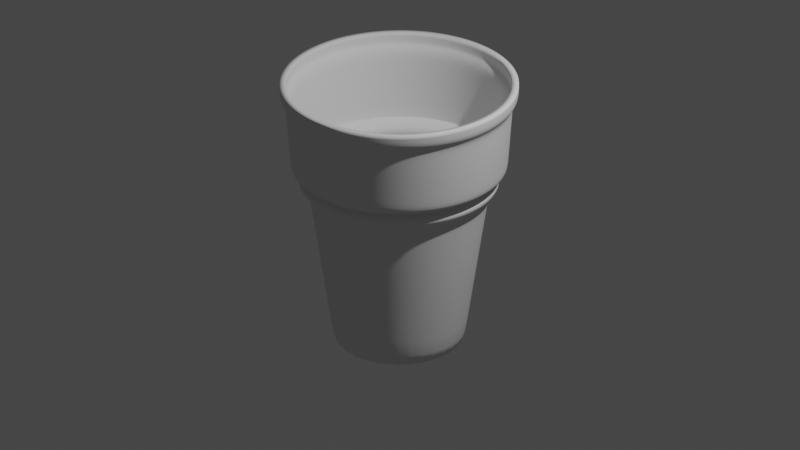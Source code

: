 # Source: ice_cream_cone.blend  (saved by Blender 2.80.75; exported with 4.5.12 LTS)
import bpy
from mathutils import Matrix  # noqa: F401  (used for matrix-valued properties, if any)

bpy.ops.wm.read_factory_settings(use_empty=True)
scene = bpy.context.scene
scene.name = 'Scene'

# ---- collections
col_collection = bpy.data.collections.new('Collection'); scene.collection.children.link(col_collection)

# ---- world
world_world = bpy.data.worlds.new('World'); scene.world = world_world
world_world.use_nodes = True; world_world.node_tree.nodes.clear()
_N = world_world.node_tree.nodes; _L = world_world.node_tree.links
n0 = _N.new('ShaderNodeOutputWorld'); n0.name = 'World Output'; n0.location = (300, 300)
n1 = _N.new('ShaderNodeBackground'); n1.name = 'Background'; n1.location = (10, 300)
n1.inputs[0].default_value = (0.05088, 0.05088, 0.05088, 1.0)
_L.new(n1.outputs[0], n0.inputs[0])
n0.is_active_output = True
world_world.color = (0.05088, 0.05088, 0.05088)
world_world.use_sun_shadow = False
world_world.sun_shadow_jitter_overblur = 0.0

# ---- cameras
cam_camera = bpy.data.cameras.new('Camera')
cam_camera.type = 'ORTHO'
cam_camera.clip_end = 100.0
cam_camera.ortho_scale = 7.314

# ---- lights
light_light = bpy.data.lights.new('Light', 'POINT')
light_light.transmission_factor = 0.0
light_light.energy = 1000.0
light_light.shadow_soft_size = 0.1
light_light.shadow_maximum_resolution = 0.006
light_light.use_absolute_resolution = True

# ---- meshes
me_cylinder = bpy.data.meshes.new('Cylinder')
me_cylinder.from_pydata([(4.833e-08, 0.5903, -1.385), (-4.627e-09, 1.051, 1.323), (0.1152, 0.579, -1.385), (0.205, 1.03, 1.323), (0.2259, 0.5454, -1.385), (0.4021, 0.9706, 1.323), (0.328, 0.4909, -1.385), (0.5837, 0.8736, 1.323), (0.4174, 0.4174, -1.385), (0.7429, 0.7429, 1.323), (0.4909, 0.328, -1.385), (0.8736, 0.5837, 1.323), (0.5454, 0.2259, -1.385), (0.9706, 0.4021, 1.323), (0.579, 0.1152, -1.385), (1.03, 0.205, 1.323), (0.5903, 1.588e-07, -1.385), (1.051, 6.424e-08, 1.323), (0.579, -0.1152, -1.385), (1.03, -0.205, 1.323), (0.5454, -0.2259, -1.385), (0.9706, -0.4021, 1.323), (0.4909, -0.328, -1.385), (0.8736, -0.5837, 1.323), (0.4174, -0.4174, -1.385), (0.7429, -0.7429, 1.323), (0.328, -0.4909, -1.385), (0.5837, -0.8736, 1.323), (0.2259, -0.5454, -1.385), (0.4021, -0.9706, 1.323), (0.1152, -0.579, -1.385), (0.205, -1.03, 1.323), (-1.44e-07, -0.5903, -1.385), (-3.47e-07, -1.051, 1.323), (-0.1152, -0.579, -1.385), (-0.205, -1.03, 1.323), (-0.2259, -0.5454, -1.385), (-0.4021, -0.9706, 1.323), (-0.328, -0.4909, -1.385), (-0.5837, -0.8736, 1.323), (-0.4174, -0.4174, -1.385), (-0.7429, -0.7429, 1.323), (-0.4909, -0.328, -1.385), (-0.8736, -0.5837, 1.323), (-0.5454, -0.2259, -1.385), (-0.9706, -0.4021, 1.323), (-0.579, -0.1152, -1.385), (-1.03, -0.205, 1.323), (-0.5903, 6.843e-07, -1.385), (-1.051, 9.994e-07, 1.323), (-0.579, 0.1152, -1.385), (-1.03, 0.205, 1.323), (-0.5454, 0.2259, -1.385), (-0.9706, 0.4021, 1.323), (-0.4909, 0.328, -1.385), (-0.8736, 0.5837, 1.323), (-0.4174, 0.4174, -1.385), (-0.7429, 0.7429, 1.323), (-0.328, 0.4909, -1.385), (-0.5837, 0.8736, 1.323), (-0.2259, 0.5454, -1.385), (-0.4021, 0.9706, 1.323), (-0.1152, 0.579, -1.385), (-0.205, 1.03, 1.323), (-5.276e-05, 0.9537, 0.429), (0.1861, 0.9354, 0.429), (0.3651, 0.881, 0.429), (0.5301, 0.7929, 0.429), (0.6747, 0.6742, 0.429), (0.7934, 0.5296, 0.429), (0.8816, 0.3646, 0.429), (0.9359, 0.1856, 0.429), (0.9542, -0.0005712, 0.429), (0.9359, -0.1867, 0.429), (0.8816, -0.3657, 0.429), (0.7934, -0.5307, 0.429), (0.6747, -0.6753, 0.429), (0.5301, -0.794, 0.429), (0.3651, -0.8822, 0.429), (0.1861, -0.9365, 0.429), (-5.307e-05, -0.9548, 0.429), (-0.1862, -0.9365, 0.429), (-0.3652, -0.8822, 0.429), (-0.5302, -0.794, 0.429), (-0.6748, -0.6753, 0.429), (-0.7935, -0.5307, 0.429), (-0.8817, -0.3657, 0.429), (-0.936, -0.1867, 0.429), (-0.9543, -0.0005703, 0.429), (-0.936, 0.1856, 0.429), (-0.8817, 0.3646, 0.429), (-0.7935, 0.5296, 0.429), (-0.6748, 0.6742, 0.429), (-0.5302, 0.7929, 0.429), (-0.3652, 0.881, 0.429), (-0.1862, 0.9354, 0.429), (1.62e-08, 0.8627, 0.5178), (0.1683, 0.8461, 0.5178), (0.3301, 0.797, 0.5178), (0.4793, 0.7173, 0.5178), (0.61, 0.61, 0.5178), (0.7173, 0.4793, 0.5178), (0.797, 0.3301, 0.5178), (0.8461, 0.1683, 0.5178), (0.8627, 1.034e-07, 0.5178), (0.8461, -0.1683, 0.5178), (0.797, -0.3301, 0.5178), (0.7173, -0.4793, 0.5178), (0.61, -0.61, 0.5178), (0.4793, -0.7173, 0.5178), (0.3301, -0.797, 0.5178), (0.1683, -0.8461, 0.5178), (-2.649e-07, -0.8627, 0.529), (-0.1683, -0.8461, 0.529), (-0.3301, -0.797, 0.529), (-0.4793, -0.7173, 0.529), (-0.61, -0.61, 0.529), (-0.7173, -0.4793, 0.529), (-0.797, -0.3301, 0.529), (-0.8461, -0.1683, 0.529), (-0.8627, 8.713e-07, 0.529), (-0.8461, 0.1683, 0.529), (-0.797, 0.3301, 0.529), (-0.7173, 0.4793, 0.529), (-0.61, 0.61, 0.529), (-0.4793, 0.7173, 0.529), (-0.3301, 0.797, 0.529), (-0.1683, 0.8461, 0.529), (0.1627, 0.8181, 0.308), (0.3192, 0.7707, 0.308), (0.4634, 0.6936, 0.308), (0.5899, 0.5899, 0.308), (0.6936, 0.4634, 0.308), (0.7707, 0.3192, 0.308), (0.8181, 0.1627, 0.308), (0.8342, 1.092e-07, 0.308), (0.8181, -0.1627, 0.308), (0.7707, -0.3192, 0.308), (0.6936, -0.4634, 0.308), (0.5899, -0.5899, 0.308), (0.4634, -0.6936, 0.308), (0.3192, -0.7707, 0.308), (0.1627, -0.8181, 0.308), (-2.522e-07, -0.8342, 0.308), (-0.1627, -0.8181, 0.308), (-0.3192, -0.7707, 0.308), (-0.4634, -0.6936, 0.308), (-0.5899, -0.5898, 0.308), (-0.6936, -0.4634, 0.308), (-0.7707, -0.3192, 0.308), (-0.8181, -0.1627, 0.308), (-0.8342, 8.517e-07, 0.308), (-0.8181, 0.1627, 0.308), (-0.7707, 0.3192, 0.308), (-0.6936, 0.4634, 0.308), (-0.5898, 0.5899, 0.308), (-0.4634, 0.6936, 0.308), (-0.3192, 0.7707, 0.308), (-0.1627, 0.8181, 0.308), (1.956e-08, 0.8342, 0.308), (-2.05e-11, 0.9982, 0.5754), (0.1947, 0.979, 0.5754), (0.382, 0.9222, 0.5754), (0.5546, 0.83, 0.5754), (0.7058, 0.7058, 0.5754), (0.83, 0.5546, 0.5754), (0.9222, 0.382, 0.5754), (0.979, 0.1947, 0.5754), (0.9982, 7.064e-08, 0.5754), (0.979, -0.1947, 0.5754), (0.9222, -0.382, 0.5754), (0.83, -0.5546, 0.5754), (0.7058, -0.7058, 0.5754), (0.5546, -0.83, 0.5754), (0.382, -0.9222, 0.5754), (0.1947, -0.979, 0.5754), (-3.253e-07, -0.9982, 0.5754), (-0.1947, -0.979, 0.5754), (-0.382, -0.9222, 0.5754), (-0.5546, -0.83, 0.5754), (-0.7058, -0.7058, 0.5754), (-0.83, -0.5546, 0.5754), (-0.9222, -0.382, 0.5754), (-0.979, -0.1947, 0.5754), (-0.9982, 9.591e-07, 0.5754), (-0.979, 0.1947, 0.5754), (-0.9222, 0.382, 0.5754), (-0.83, 0.5546, 0.5754), (-0.7058, 0.7058, 0.5754), (-0.5546, 0.83, 0.5754), (-0.382, 0.9222, 0.5754), (-0.1947, 0.979, 0.5754), (0.1175, 0.5907, -1.299), (0.2305, 0.5565, -1.299), (0.3346, 0.5008, -1.299), (0.4259, 0.4259, -1.299), (0.5008, 0.3346, -1.299), (0.5565, 0.2305, -1.299), (0.5907, 0.1175, -1.299), (0.6023, 1.564e-07, -1.299), (0.5907, -0.1175, -1.299), (0.5565, -0.2305, -1.299), (0.5008, -0.3346, -1.299), (0.4259, -0.4259, -1.299), (0.3346, -0.5008, -1.299), (0.2305, -0.5565, -1.299), (0.1175, -0.5907, -1.299), (-1.493e-07, -0.6023, -1.299), (-0.1175, -0.5907, -1.299), (-0.2305, -0.5565, -1.299), (-0.3346, -0.5008, -1.299), (-0.4259, -0.4259, -1.299), (-0.5008, -0.3346, -1.299), (-0.5565, -0.2305, -1.299), (-0.5907, -0.1175, -1.299), (-0.6023, 6.925e-07, -1.299), (-0.5907, 0.1175, -1.299), (-0.5565, 0.2305, -1.299), (-0.5008, 0.3346, -1.299), (-0.4259, 0.4259, -1.299), (-0.3346, 0.5008, -1.299), (-0.2305, 0.5565, -1.299), (-0.1175, 0.5907, -1.299), (4.692e-08, 0.6023, -1.299), (2.072e-08, 0.8244, 0.2699), (0.1608, 0.8086, 0.2699), (0.3155, 0.7616, 0.2699), (0.458, 0.6855, 0.2699), (0.5829, 0.5829, 0.2699), (0.6855, 0.458, 0.2699), (0.7616, 0.3155, 0.2699), (0.8086, 0.1608, 0.2699), (0.8244, 1.112e-07, 0.2699), (0.8086, -0.1608, 0.2699), (0.7616, -0.3155, 0.2699), (0.6855, -0.458, 0.2699), (0.5829, -0.5829, 0.2699), (0.458, -0.6855, 0.2699), (0.3155, -0.7616, 0.2699), (0.1608, -0.8086, 0.2699), (-2.479e-07, -0.8244, 0.2699), (-0.1608, -0.8086, 0.2699), (-0.3155, -0.7616, 0.2699), (-0.458, -0.6855, 0.2699), (-0.5829, -0.5829, 0.2699), (-0.6855, -0.458, 0.2699), (-0.7616, -0.3155, 0.2699), (-0.8086, -0.1608, 0.2699), (-0.8244, 8.45e-07, 0.2699), (-0.8086, 0.1608, 0.2699), (-0.7616, 0.3155, 0.2699), (-0.6855, 0.458, 0.2699), (-0.5829, 0.5829, 0.2699), (-0.458, 0.6855, 0.2699), (-0.3155, 0.7616, 0.2699), (-0.1608, 0.8086, 0.2699), (0.1704, 0.8569, 0.4966), (0.3343, 0.8071, 0.4966), (0.4854, 0.7264, 0.4966), (0.6178, 0.6178, 0.4966), (0.7264, 0.4854, 0.4966), (0.8071, 0.3343, 0.4966), (0.8569, 0.1704, 0.4966), (0.8736, 1.007e-07, 0.4966), (0.8569, -0.1704, 0.4966), (0.8071, -0.3343, 0.4966), (0.7264, -0.4854, 0.4966), (0.6178, -0.6178, 0.4966), (0.4854, -0.7264, 0.4966), (0.3343, -0.8071, 0.4966), (0.1704, -0.8569, 0.4966), (-2.693e-07, -0.8736, 0.4966), (-0.1704, -0.8569, 0.4966), (-0.3343, -0.8071, 0.4966), (-0.4854, -0.7264, 0.4966), (-0.6178, -0.6178, 0.4966), (-0.7264, -0.4854, 0.4966), (-0.8071, -0.3343, 0.4966), (-0.8569, -0.1704, 0.4966), (-0.8736, 8.784e-07, 0.4966), (-0.8569, 0.1704, 0.4966), (-0.8071, 0.3343, 0.4966), (-0.7264, 0.4854, 0.4966), (-0.6178, 0.6178, 0.4966), (-0.4854, 0.7264, 0.4966), (-0.3343, 0.8071, 0.4966), (-0.1704, 0.8569, 0.4966), (1.54e-08, 0.8736, 0.4966), (-0.006205, 0.2526, 0.4228), (0.03971, 0.1101, 0.4182), (-3.881e-10, 1.002, 0.6351), (0.1956, 0.9831, 0.6351), (0.3836, 0.9261, 0.6351), (0.5569, 0.8335, 0.6351), (0.7088, 0.7088, 0.6351), (0.8335, 0.5569, 0.6351), (0.9261, 0.3836, 0.6351), (0.9831, 0.1956, 0.6351), (1.002, 7.013e-08, 0.6351), (0.9831, -0.1956, 0.6351), (0.9261, -0.3836, 0.6351), (0.8335, -0.5569, 0.6351), (0.7088, -0.7088, 0.6351), (0.5569, -0.8335, 0.6351), (0.3836, -0.9261, 0.6351), (0.1956, -0.9831, 0.6351), (-3.27e-07, -1.002, 0.6351), (-0.1956, -0.9831, 0.6351), (-0.3836, -0.9261, 0.6351), (-0.5569, -0.8335, 0.6351), (-0.7088, -0.7088, 0.6351), (-0.8335, -0.5569, 0.6351), (-0.9261, -0.3836, 0.6351), (-0.9831, -0.1956, 0.6351), (-1.002, 9.624e-07, 0.6351), (-0.9831, 0.1956, 0.6351), (-0.9261, 0.3836, 0.6351), (-0.8335, 0.5569, 0.6351), (-0.7088, 0.7088, 0.6351), (-0.5569, 0.8335, 0.6351), (-0.3836, 0.9261, 0.6351), (-0.1956, 0.9831, 0.6351), (-1.035e-08, 1.103, 1.364), (0.2152, 1.082, 1.364), (0.4221, 1.019, 1.364), (0.6127, 0.917, 1.364), (0.7799, 0.7799, 1.364), (0.917, 0.6127, 1.364), (1.019, 0.4221, 1.364), (1.082, 0.2152, 1.364), (1.103, 5.112e-08, 1.364), (1.082, -0.2152, 1.364), (1.019, -0.4221, 1.364), (0.917, -0.6127, 1.364), (0.7799, -0.7799, 1.364), (0.6127, -0.917, 1.364), (0.4221, -1.019, 1.364), (0.2152, -1.082, 1.364), (-3.697e-07, -1.103, 1.364), (-0.2152, -1.082, 1.364), (-0.4221, -1.019, 1.364), (-0.6127, -0.917, 1.364), (-0.7799, -0.7799, 1.364), (-0.917, -0.6127, 1.364), (-1.019, -0.4221, 1.364), (-1.082, -0.2152, 1.364), (-1.103, 1.033e-06, 1.364), (-1.082, 0.2152, 1.364), (-1.019, 0.4221, 1.364), (-0.917, 0.6127, 1.364), (-0.7799, 0.7799, 1.364), (-0.6127, 0.917, 1.364), (-0.4221, 1.019, 1.364), (-0.2152, 1.082, 1.364), (-1.035e-08, 1.103, 1.505), (0.2152, 1.082, 1.505), (0.4221, 1.019, 1.505), (0.6127, 0.917, 1.505), (0.7799, 0.7799, 1.505), (0.917, 0.6127, 1.505), (1.019, 0.4221, 1.505), (1.082, 0.2152, 1.505), (1.103, 5.112e-08, 1.505), (1.082, -0.2152, 1.505), (1.019, -0.4221, 1.505), (0.917, -0.6127, 1.505), (0.7799, -0.7799, 1.505), (0.6127, -0.917, 1.505), (0.4221, -1.019, 1.505), (0.2152, -1.082, 1.505), (-3.697e-07, -1.103, 1.505), (-0.2152, -1.082, 1.505), (-0.4221, -1.019, 1.505), (-0.6127, -0.917, 1.505), (-0.7799, -0.7799, 1.505), (-0.917, -0.6127, 1.505), (-1.019, -0.4221, 1.505), (-1.082, -0.2152, 1.505), (-1.103, 1.033e-06, 1.505), (-1.082, 0.2152, 1.505), (-1.019, 0.4221, 1.505), (-0.917, 0.6127, 1.505), (-0.7799, 0.7799, 1.505), (-0.6127, 0.917, 1.505), (-0.4221, 1.019, 1.505), (-0.2152, 1.082, 1.505), (-3.827e-09, 1.042, 1.193), (0.2032, 1.021, 1.193), (0.3986, 0.9622, 1.193), (0.5786, 0.866, 1.193), (0.7365, 0.7365, 1.193), (0.866, 0.5786, 1.193), (0.9622, 0.3986, 1.193), (1.021, 0.2032, 1.193), (1.042, 6.535e-08, 1.193), (1.021, -0.2032, 1.193), (0.9622, -0.3986, 1.193), (0.866, -0.5786, 1.193), (0.7365, -0.7365, 1.193), (0.5786, -0.866, 1.193), (0.3986, -0.9622, 1.193), (0.2032, -1.021, 1.193), (-3.432e-07, -1.042, 1.193), (-0.2032, -1.021, 1.193), (-0.3986, -0.9622, 1.193), (-0.5786, -0.866, 1.193), (-0.7365, -0.7365, 1.193), (-0.866, -0.5786, 1.193), (-0.9622, -0.3986, 1.193), (-1.021, -0.2032, 1.193), (-1.042, 9.924e-07, 1.193), (-1.021, 0.2032, 1.193), (-0.9622, 0.3986, 1.193), (-0.866, 0.5786, 1.193), (-0.7365, 0.7365, 1.193), (-0.5786, 0.866, 1.193), (-0.3986, 0.9622, 1.193), (-0.2032, 1.021, 1.193)], [(288, 289)], [(386, 1, 3, 387), (387, 3, 5, 388), (388, 5, 7, 389), (389, 7, 9, 390), (390, 9, 11, 391), (391, 11, 13, 392), (392, 13, 15, 393), (393, 15, 17, 394), (394, 17, 19, 395), (395, 19, 21, 396), (396, 21, 23, 397), (397, 23, 25, 398), (398, 25, 27, 399), (399, 27, 29, 400), (400, 29, 31, 401), (401, 31, 33, 402), (402, 33, 35, 403), (403, 35, 37, 404), (404, 37, 39, 405), (405, 39, 41, 406), (406, 41, 43, 407), (407, 43, 45, 408), (408, 45, 47, 409), (409, 47, 49, 410), (410, 49, 51, 411), (411, 51, 53, 412), (412, 53, 55, 413), (413, 55, 57, 414), (414, 57, 59, 415), (415, 59, 61, 416), (416, 61, 63, 417), (417, 63, 1, 386), (0, 2, 4, 6, 8, 10, 12, 14, 16, 18, 20, 22, 24, 26, 28, 30, 32, 34, 36, 38, 40, 42, 44, 46, 48, 50, 52, 54, 56, 58, 60, 62), (158, 95, 64, 159), (157, 94, 95, 158), (156, 93, 94, 157), (155, 92, 93, 156), (154, 91, 92, 155), (153, 90, 91, 154), (152, 89, 90, 153), (151, 88, 89, 152), (150, 87, 88, 151), (149, 86, 87, 150), (148, 85, 86, 149), (147, 84, 85, 148), (146, 83, 84, 147), (145, 82, 83, 146), (144, 81, 82, 145), (143, 80, 81, 144), (142, 79, 80, 143), (141, 78, 79, 142), (140, 77, 78, 141), (139, 76, 77, 140), (138, 75, 76, 139), (137, 74, 75, 138), (136, 73, 74, 137), (135, 72, 73, 136), (134, 71, 72, 135), (133, 70, 71, 134), (132, 69, 70, 133), (131, 68, 69, 132), (130, 67, 68, 131), (129, 66, 67, 130), (128, 65, 66, 129), (159, 64, 65, 128), (286, 127, 96, 287), (285, 126, 127, 286), (284, 125, 126, 285), (283, 124, 125, 284), (282, 123, 124, 283), (281, 122, 123, 282), (280, 121, 122, 281), (279, 120, 121, 280), (278, 119, 120, 279), (277, 118, 119, 278), (276, 117, 118, 277), (275, 116, 117, 276), (274, 115, 116, 275), (273, 114, 115, 274), (272, 113, 114, 273), (271, 112, 113, 272), (270, 111, 112, 271), (269, 110, 111, 270), (268, 109, 110, 269), (267, 108, 109, 268), (266, 107, 108, 267), (265, 106, 107, 266), (264, 105, 106, 265), (263, 104, 105, 264), (262, 103, 104, 263), (261, 102, 103, 262), (260, 101, 102, 261), (259, 100, 101, 260), (258, 99, 100, 259), (257, 98, 99, 258), (256, 97, 98, 257), (287, 96, 97, 256), (224, 159, 128, 225), (225, 128, 129, 226), (226, 129, 130, 227), (227, 130, 131, 228), (228, 131, 132, 229), (229, 132, 133, 230), (230, 133, 134, 231), (231, 134, 135, 232), (232, 135, 136, 233), (233, 136, 137, 234), (234, 137, 138, 235), (235, 138, 139, 236), (236, 139, 140, 237), (237, 140, 141, 238), (238, 141, 142, 239), (239, 142, 143, 240), (240, 143, 144, 241), (241, 144, 145, 242), (242, 145, 146, 243), (243, 146, 147, 244), (244, 147, 148, 245), (245, 148, 149, 246), (246, 149, 150, 247), (247, 150, 151, 248), (248, 151, 152, 249), (249, 152, 153, 250), (250, 153, 154, 251), (251, 154, 155, 252), (252, 155, 156, 253), (253, 156, 157, 254), (254, 157, 158, 255), (255, 158, 159, 224), (127, 191, 160, 96), (126, 190, 191, 127), (125, 189, 190, 126), (124, 188, 189, 125), (123, 187, 188, 124), (122, 186, 187, 123), (121, 185, 186, 122), (120, 184, 185, 121), (119, 183, 184, 120), (118, 182, 183, 119), (117, 181, 182, 118), (116, 180, 181, 117), (115, 179, 180, 116), (114, 178, 179, 115), (113, 177, 178, 114), (112, 176, 177, 113), (111, 175, 176, 112), (110, 174, 175, 111), (109, 173, 174, 110), (108, 172, 173, 109), (107, 171, 172, 108), (106, 170, 171, 107), (105, 169, 170, 106), (104, 168, 169, 105), (103, 167, 168, 104), (102, 166, 167, 103), (101, 165, 166, 102), (100, 164, 165, 101), (99, 163, 164, 100), (98, 162, 163, 99), (97, 161, 162, 98), (96, 160, 161, 97), (62, 222, 223, 0), (60, 221, 222, 62), (58, 220, 221, 60), (56, 219, 220, 58), (54, 218, 219, 56), (52, 217, 218, 54), (50, 216, 217, 52), (48, 215, 216, 50), (46, 214, 215, 48), (44, 213, 214, 46), (42, 212, 213, 44), (40, 211, 212, 42), (38, 210, 211, 40), (36, 209, 210, 38), (34, 208, 209, 36), (32, 207, 208, 34), (30, 206, 207, 32), (28, 205, 206, 30), (26, 204, 205, 28), (24, 203, 204, 26), (22, 202, 203, 24), (20, 201, 202, 22), (18, 200, 201, 20), (16, 199, 200, 18), (14, 198, 199, 16), (12, 197, 198, 14), (10, 196, 197, 12), (8, 195, 196, 10), (6, 194, 195, 8), (4, 193, 194, 6), (2, 192, 193, 4), (0, 223, 192, 2), (222, 255, 224, 223), (221, 254, 255, 222), (220, 253, 254, 221), (219, 252, 253, 220), (218, 251, 252, 219), (217, 250, 251, 218), (216, 249, 250, 217), (215, 248, 249, 216), (214, 247, 248, 215), (213, 246, 247, 214), (212, 245, 246, 213), (211, 244, 245, 212), (210, 243, 244, 211), (209, 242, 243, 210), (208, 241, 242, 209), (207, 240, 241, 208), (206, 239, 240, 207), (205, 238, 239, 206), (204, 237, 238, 205), (203, 236, 237, 204), (202, 235, 236, 203), (201, 234, 235, 202), (200, 233, 234, 201), (199, 232, 233, 200), (198, 231, 232, 199), (197, 230, 231, 198), (196, 229, 230, 197), (195, 228, 229, 196), (194, 227, 228, 195), (193, 226, 227, 194), (192, 225, 226, 193), (223, 224, 225, 192), (64, 287, 256, 65), (65, 256, 257, 66), (66, 257, 258, 67), (67, 258, 259, 68), (68, 259, 260, 69), (69, 260, 261, 70), (70, 261, 262, 71), (71, 262, 263, 72), (72, 263, 264, 73), (73, 264, 265, 74), (74, 265, 266, 75), (75, 266, 267, 76), (76, 267, 268, 77), (77, 268, 269, 78), (78, 269, 270, 79), (79, 270, 271, 80), (80, 271, 272, 81), (81, 272, 273, 82), (82, 273, 274, 83), (83, 274, 275, 84), (84, 275, 276, 85), (85, 276, 277, 86), (86, 277, 278, 87), (87, 278, 279, 88), (88, 279, 280, 89), (89, 280, 281, 90), (90, 281, 282, 91), (91, 282, 283, 92), (92, 283, 284, 93), (93, 284, 285, 94), (94, 285, 286, 95), (95, 286, 287, 64), (191, 321, 290, 160), (190, 320, 321, 191), (189, 319, 320, 190), (188, 318, 319, 189), (187, 317, 318, 188), (186, 316, 317, 187), (185, 315, 316, 186), (184, 314, 315, 185), (183, 313, 314, 184), (182, 312, 313, 183), (181, 311, 312, 182), (180, 310, 311, 181), (179, 309, 310, 180), (178, 308, 309, 179), (177, 307, 308, 178), (176, 306, 307, 177), (175, 305, 306, 176), (174, 304, 305, 175), (173, 303, 304, 174), (172, 302, 303, 173), (171, 301, 302, 172), (170, 300, 301, 171), (169, 299, 300, 170), (168, 298, 299, 169), (167, 297, 298, 168), (166, 296, 297, 167), (165, 295, 296, 166), (164, 294, 295, 165), (163, 293, 294, 164), (162, 292, 293, 163), (161, 291, 292, 162), (160, 290, 291, 161), (11, 9, 326, 327), (29, 27, 335, 336), (47, 45, 344, 345), (3, 1, 322, 323), (1, 63, 353, 322), (21, 19, 331, 332), (39, 37, 340, 341), (57, 55, 349, 350), (13, 11, 327, 328), (31, 29, 336, 337), (49, 47, 345, 346), (5, 3, 323, 324), (23, 21, 332, 333), (41, 39, 341, 342), (59, 57, 350, 351), (15, 13, 328, 329), (33, 31, 337, 338), (51, 49, 346, 347), (7, 5, 324, 325), (25, 23, 333, 334), (43, 41, 342, 343), (61, 59, 351, 352), (17, 15, 329, 330), (35, 33, 338, 339), (53, 51, 347, 348), (9, 7, 325, 326), (27, 25, 334, 335), (45, 43, 343, 344), (63, 61, 352, 353), (19, 17, 330, 331), (37, 35, 339, 340), (55, 53, 348, 349), (344, 343, 375, 376), (331, 330, 362, 363), (345, 344, 376, 377), (332, 331, 363, 364), (346, 345, 377, 378), (333, 332, 364, 365), (347, 346, 378, 379), (334, 333, 365, 366), (348, 347, 379, 380), (335, 334, 366, 367), (349, 348, 380, 381), (336, 335, 367, 368), (323, 322, 354, 355), (350, 349, 381, 382), (337, 336, 368, 369), (324, 323, 355, 356), (351, 350, 382, 383), (338, 337, 369, 370), (325, 324, 356, 357), (352, 351, 383, 384), (339, 338, 370, 371), (326, 325, 357, 358), (353, 352, 384, 385), (340, 339, 371, 372), (327, 326, 358, 359), (322, 353, 385, 354), (341, 340, 372, 373), (328, 327, 359, 360), (342, 341, 373, 374), (329, 328, 360, 361), (343, 342, 374, 375), (330, 329, 361, 362), (321, 417, 386, 290), (320, 416, 417, 321), (319, 415, 416, 320), (318, 414, 415, 319), (317, 413, 414, 318), (316, 412, 413, 317), (315, 411, 412, 316), (314, 410, 411, 315), (313, 409, 410, 314), (312, 408, 409, 313), (311, 407, 408, 312), (310, 406, 407, 311), (309, 405, 406, 310), (308, 404, 405, 309), (307, 403, 404, 308), (306, 402, 403, 307), (305, 401, 402, 306), (304, 400, 401, 305), (303, 399, 400, 304), (302, 398, 399, 303), (301, 397, 398, 302), (300, 396, 397, 301), (299, 395, 396, 300), (298, 394, 395, 299), (297, 393, 394, 298), (296, 392, 393, 297), (295, 391, 392, 296), (294, 390, 391, 295), (293, 389, 390, 294), (292, 388, 389, 293), (291, 387, 388, 292), (290, 386, 387, 291)])
me_cylinder.polygons.foreach_set('use_smooth', [True] * 385)
_uv = me_cylinder.uv_layers.new(name='UVMap')
_uv.uv.foreach_set('vector', [1.0, 0.9731, 1.0, 1.0, 0.9688, 1.0, 0.9688, 0.9731, 0.9688, 0.9731, 0.9688, 1.0, 0.9375, 1.0, 0.9375, 0.9731, 0.9375, 0.9731, 0.9375, 1.0, 0.9062, 1.0, 0.9062, 0.9731, 0.9062, 0.9731, 0.9062, 1.0, 0.875, 1.0, 0.875, 0.9731, 0.875, 0.9731, 0.875, 1.0, 0.8438, 1.0, 0.8438, 0.9731, 0.8438, 0.9731, 0.8438, 1.0, 0.8125, 1.0, 0.8125, 0.9731, 0.8125, 0.9731, 0.8125, 1.0, 0.7812, 1.0, 0.7812, 0.9731, 0.7812, 0.9731, 0.7812, 1.0, 0.75, 1.0, 0.75, 0.9731, 0.75, 0.9731, 0.75, 1.0, 0.7188, 1.0, 0.7188, 0.9731, 0.7188, 0.9731, 0.7188, 1.0, 0.6875, 1.0, 0.6875, 0.9731, 0.6875, 0.9731, 0.6875, 1.0, 0.6562, 1.0, 0.6562, 0.9731, 0.6562, 0.9731, 0.6562, 1.0, 0.625, 1.0, 0.625, 0.9731, 0.625, 0.9731, 0.625, 1.0, 0.5938, 1.0, 0.5938, 0.9731, 0.5938, 0.9731, 0.5938, 1.0, 0.5625, 1.0, 0.5625, 0.9731, 0.5625, 0.9731, 0.5625, 1.0, 0.5312, 1.0, 0.5312, 0.9731, 0.5312, 0.9731, 0.5312, 1.0, 0.5, 1.0, 0.5, 0.9731, 0.5, 0.9731, 0.5, 1.0, 0.4688, 1.0, 0.4688, 0.9731, 0.4688, 0.9731, 0.4688, 1.0, 0.4375, 1.0, 0.4375, 0.9731, 0.4375, 0.9731, 0.4375, 1.0, 0.4062, 1.0, 0.4062, 0.9731, 0.4062, 0.9731, 0.4062, 1.0, 0.375, 1.0, 0.375, 0.9731, 0.375, 0.9731, 0.375, 1.0, 0.3438, 1.0, 0.3438, 0.9731, 0.3438, 0.9731, 0.3438, 1.0, 0.3125, 1.0, 0.3125, 0.9731, 0.3125, 0.9731, 0.3125, 1.0, 0.2812, 1.0, 0.2812, 0.9731, 0.2812, 0.9731, 0.2812, 1.0, 0.25, 1.0, 0.25, 0.9731, 0.25, 0.9731, 0.25, 1.0, 0.2188, 1.0, 0.2188, 0.9731, 0.2188, 0.9731, 0.2188, 1.0, 0.1875, 1.0, 0.1875, 0.9731, 0.1875, 0.9731, 0.1875, 1.0, 0.1562, 1.0, 0.1562, 0.9731, 0.1562, 0.9731, 0.1562, 1.0, 0.125, 1.0, 0.125, 0.9731, 0.125, 0.9731, 0.125, 1.0, 0.09375, 1.0, 0.09375, 0.9731, 0.09375, 0.9731, 0.09375, 1.0, 0.0625, 1.0, 0.0625, 0.9731, 0.0625, 0.9731, 0.0625, 1.0, 0.03125, 1.0, 0.03125, 0.9731, 0.03125, 0.9731, 0.03125, 1.0, 0.0, 1.0, 0.0, 0.9731, 0.75, 0.49, 0.7968, 0.4854, 0.8418, 0.4717, 0.8833, 0.4496, 0.9197, 0.4197, 0.9496, 0.3833, 0.9717, 0.3418, 0.9854, 0.2968, 0.99, 0.25, 0.9854, 0.2032, 0.9717, 0.1582, 0.9496, 0.1167, 0.9197, 0.08029, 0.8833, 0.05045, 0.8418, 0.02827, 0.7968, 0.01461, 0.75, 0.01, 0.7032, 0.01461, 0.6582, 0.02827, 0.6167, 0.05045, 0.5803, 0.08029, 0.5504, 0.1167, 0.5283, 0.1582, 0.5146, 0.2032, 0.51, 0.25, 0.5146, 0.2968, 0.5283, 0.3418, 0.5504, 0.3833, 0.5803, 0.4197, 0.6167, 0.4496, 0.6582, 0.4717, 0.7032, 0.4854, 0.03125, 0.7976, 0.03125, 0.8153, 0.0, 0.8153, 0.0, 0.7976, 0.0625, 0.7976, 0.0625, 0.8153, 0.03125, 0.8153, 0.03125, 0.7976, 0.09375, 0.7976, 0.09375, 0.8153, 0.0625, 0.8153, 0.0625, 0.7976, 0.125, 0.7976, 0.125, 0.8153, 0.09375, 0.8153, 0.09375, 0.7976, 0.1562, 0.7976, 0.1562, 0.8153, 0.125, 0.8153, 0.125, 0.7976, 0.1875, 0.7976, 0.1875, 0.8153, 0.1562, 0.8153, 0.1562, 0.7976, 0.2187, 0.7976, 0.2188, 0.8153, 0.1875, 0.8153, 0.1875, 0.7976, 0.25, 0.7976, 0.25, 0.8153, 0.2188, 0.8153, 0.2187, 0.7976, 0.2812, 0.7976, 0.2812, 0.8153, 0.25, 0.8153, 0.25, 0.7976, 0.3125, 0.7976, 0.3125, 0.8153, 0.2812, 0.8153, 0.2812, 0.7976, 0.3438, 0.7976, 0.3438, 0.8153, 0.3125, 0.8153, 0.3125, 0.7976, 0.375, 0.7976, 0.375, 0.8153, 0.3438, 0.8153, 0.3438, 0.7976, 0.4063, 0.7976, 0.4063, 0.8153, 0.375, 0.8153, 0.375, 0.7976, 0.4375, 0.7976, 0.4375, 0.8153, 0.4063, 0.8153, 0.4063, 0.7976, 0.4688, 0.7976, 0.4688, 0.8153, 0.4375, 0.8153, 0.4375, 0.7976, 0.5, 0.7976, 0.5, 0.8153, 0.4688, 0.8153, 0.4688, 0.7976, 0.5312, 0.7976, 0.5312, 0.8153, 0.5, 0.8153, 0.5, 0.7976, 0.5625, 0.7976, 0.5625, 0.8153, 0.5312, 0.8153, 0.5312, 0.7976, 0.5938, 0.7976, 0.5938, 0.8153, 0.5625, 0.8153, 0.5625, 0.7976, 0.625, 0.7976, 0.625, 0.8153, 0.5938, 0.8153, 0.5938, 0.7976, 0.6562, 0.7976, 0.6562, 0.8153, 0.625, 0.8153, 0.625, 0.7976, 0.6875, 0.7976, 0.6875, 0.8153, 0.6562, 0.8153, 0.6562, 0.7976, 0.7188, 0.7976, 0.7188, 0.8153, 0.6875, 0.8153, 0.6875, 0.7976, 0.75, 0.7976, 0.75, 0.8153, 0.7188, 0.8153, 0.7188, 0.7976, 0.7813, 0.7976, 0.7813, 0.8153, 0.75, 0.8153, 0.75, 0.7976, 0.8125, 0.7976, 0.8125, 0.8153, 0.7813, 0.8153, 0.7813, 0.7976, 0.8438, 0.7976, 0.8437, 0.8153, 0.8125, 0.8153, 0.8125, 0.7976, 0.875, 0.7976, 0.875, 0.8153, 0.8437, 0.8153, 0.8438, 0.7976, 0.9062, 0.7976, 0.9062, 0.8153, 0.875, 0.8153, 0.875, 0.7976, 0.9375, 0.7976, 0.9375, 0.8153, 0.9062, 0.8153, 0.9062, 0.7976, 0.9688, 0.7976, 0.9688, 0.8153, 0.9375, 0.8153, 0.9375, 0.7976, 1.0, 0.7976, 1.0, 0.8153, 0.9688, 0.8153, 0.9688, 0.7976, 0.03125, 0.8278, 0.03125, 0.8324, 0.0, 0.8324, 0.0, 0.8278, 0.0625, 0.8278, 0.0625, 0.8324, 0.03125, 0.8324, 0.03125, 0.8278, 0.09375, 0.8278, 0.09375, 0.8324, 0.0625, 0.8324, 0.0625, 0.8278, 0.125, 0.8278, 0.125, 0.8324, 0.09375, 0.8324, 0.09375, 0.8278, 0.1562, 0.8278, 0.1562, 0.8324, 0.125, 0.8324, 0.125, 0.8278, 0.1875, 0.8278, 0.1875, 0.8324, 0.1562, 0.8324, 0.1562, 0.8278, 0.2188, 0.8278, 0.2188, 0.8324, 0.1875, 0.8324, 0.1875, 0.8278, 0.25, 0.8278, 0.25, 0.8324, 0.2188, 0.8324, 0.2188, 0.8278, 0.2812, 0.8278, 0.2812, 0.8324, 0.25, 0.8324, 0.25, 0.8278, 0.3125, 0.8278, 0.3125, 0.8324, 0.2812, 0.8324, 0.2812, 0.8278, 0.3438, 0.8278, 0.3438, 0.8324, 0.3125, 0.8324, 0.3125, 0.8278, 0.375, 0.8278, 0.375, 0.8324, 0.3438, 0.8324, 0.3438, 0.8278, 0.4063, 0.8278, 0.4063, 0.8324, 0.375, 0.8324, 0.375, 0.8278, 0.4375, 0.8278, 0.4375, 0.8324, 0.4063, 0.8324, 0.4063, 0.8278, 0.4688, 0.8278, 0.4688, 0.8324, 0.4375, 0.8324, 0.4375, 0.8278, 0.5, 0.8278, 0.5, 0.8324, 0.4688, 0.8324, 0.4688, 0.8278, 0.5312, 0.8278, 0.5312, 0.8324, 0.5, 0.8324, 0.5, 0.8278, 0.5625, 0.8278, 0.5625, 0.8324, 0.5312, 0.8324, 0.5312, 0.8278, 0.5938, 0.8278, 0.5938, 0.8324, 0.5625, 0.8324, 0.5625, 0.8278, 0.625, 0.8278, 0.625, 0.8324, 0.5938, 0.8324, 0.5938, 0.8278, 0.6562, 0.8278, 0.6562, 0.8324, 0.625, 0.8324, 0.625, 0.8278, 0.6875, 0.8278, 0.6875, 0.8324, 0.6562, 0.8324, 0.6562, 0.8278, 0.7188, 0.8278, 0.7188, 0.8324, 0.6875, 0.8324, 0.6875, 0.8278, 0.75, 0.8278, 0.75, 0.8324, 0.7188, 0.8324, 0.7188, 0.8278, 0.7813, 0.8278, 0.7813, 0.8324, 0.75, 0.8324, 0.75, 0.8278, 0.8125, 0.8278, 0.8125, 0.8324, 0.7813, 0.8324, 0.7813, 0.8278, 0.8438, 0.8278, 0.8438, 0.8324, 0.8125, 0.8324, 0.8125, 0.8278, 0.875, 0.8278, 0.875, 0.8324, 0.8438, 0.8324, 0.8438, 0.8278, 0.9062, 0.8278, 0.9062, 0.8324, 0.875, 0.8324, 0.875, 0.8278, 0.9375, 0.8278, 0.9375, 0.8324, 0.9062, 0.8324, 0.9062, 0.8278, 0.9688, 0.8278, 0.9688, 0.8324, 0.9375, 0.8324, 0.9375, 0.8278, 1.0, 0.8278, 1.0, 0.8324, 0.9688, 0.8324, 0.9688, 0.8278, 1.0, 0.7857, 1.0, 0.7976, 0.9688, 0.7976, 0.9688, 0.7857, 0.9688, 0.7857, 0.9688, 0.7976, 0.9375, 0.7976, 0.9375, 0.7857, 0.9375, 0.7857, 0.9375, 0.7976, 0.9062, 0.7976, 0.9062, 0.7857, 0.9062, 0.7857, 0.9062, 0.7976, 0.875, 0.7976, 0.875, 0.7857, 0.875, 0.7857, 0.875, 0.7976, 0.8438, 0.7976, 0.8438, 0.7857, 0.8438, 0.7857, 0.8438, 0.7976, 0.8125, 0.7976, 0.8125, 0.7857, 0.8125, 0.7857, 0.8125, 0.7976, 0.7813, 0.7976, 0.7813, 0.7857, 0.7813, 0.7857, 0.7813, 0.7976, 0.75, 0.7976, 0.75, 0.7857, 0.75, 0.7857, 0.75, 0.7976, 0.7188, 0.7976, 0.7188, 0.7857, 0.7188, 0.7857, 0.7188, 0.7976, 0.6875, 0.7976, 0.6875, 0.7857, 0.6875, 0.7857, 0.6875, 0.7976, 0.6562, 0.7976, 0.6562, 0.7857, 0.6562, 0.7857, 0.6562, 0.7976, 0.625, 0.7976, 0.625, 0.7857, 0.625, 0.7857, 0.625, 0.7976, 0.5938, 0.7976, 0.5938, 0.7857, 0.5938, 0.7857, 0.5938, 0.7976, 0.5625, 0.7976, 0.5625, 0.7857, 0.5625, 0.7857, 0.5625, 0.7976, 0.5312, 0.7976, 0.5312, 0.7857, 0.5312, 0.7857, 0.5312, 0.7976, 0.5, 0.7976, 0.5, 0.7857, 0.5, 0.7857, 0.5, 0.7976, 0.4688, 0.7976, 0.4688, 0.7857, 0.4688, 0.7857, 0.4688, 0.7976, 0.4375, 0.7976, 0.4375, 0.7857, 0.4375, 0.7857, 0.4375, 0.7976, 0.4063, 0.7976, 0.4063, 0.7857, 0.4063, 0.7857, 0.4063, 0.7976, 0.375, 0.7976, 0.375, 0.7857, 0.375, 0.7857, 0.375, 0.7976, 0.3438, 0.7976, 0.3438, 0.7857, 0.3438, 0.7857, 0.3438, 0.7976, 0.3125, 0.7976, 0.3125, 0.7857, 0.3125, 0.7857, 0.3125, 0.7976, 0.2812, 0.7976, 0.2812, 0.7857, 0.2812, 0.7857, 0.2812, 0.7976, 0.25, 0.7976, 0.25, 0.7857, 0.25, 0.7857, 0.25, 0.7976, 0.2187, 0.7976, 0.2187, 0.7857, 0.2187, 0.7857, 0.2187, 0.7976, 0.1875, 0.7976, 0.1875, 0.7857, 0.1875, 0.7857, 0.1875, 0.7976, 0.1562, 0.7976, 0.1562, 0.7857, 0.1562, 0.7857, 0.1562, 0.7976, 0.125, 0.7976, 0.125, 0.7857, 0.125, 0.7857, 0.125, 0.7976, 0.09375, 0.7976, 0.09375, 0.7857, 0.09375, 0.7857, 0.09375, 0.7976, 0.0625, 0.7976, 0.0625, 0.7857, 0.0625, 0.7857, 0.0625, 0.7976, 0.03125, 0.7976, 0.03125, 0.7857, 0.03125, 0.7857, 0.03125, 0.7976, 0.0, 0.7976, 0.0, 0.7857, 0.03125, 0.8324, 0.03125, 0.8453, 0.0, 0.8453, 0.0, 0.8324, 0.0625, 0.8324, 0.0625, 0.8453, 0.03125, 0.8453, 0.03125, 0.8324, 0.09375, 0.8324, 0.09375, 0.8453, 0.0625, 0.8453, 0.0625, 0.8324, 0.125, 0.8324, 0.125, 0.8453, 0.09375, 0.8453, 0.09375, 0.8324, 0.1562, 0.8324, 0.1563, 0.8453, 0.125, 0.8453, 0.125, 0.8324, 0.1875, 0.8324, 0.1875, 0.8453, 0.1563, 0.8453, 0.1562, 0.8324, 0.2188, 0.8324, 0.2188, 0.8453, 0.1875, 0.8453, 0.1875, 0.8324, 0.25, 0.8324, 0.25, 0.8453, 0.2188, 0.8453, 0.2188, 0.8324, 0.2812, 0.8324, 0.2812, 0.8453, 0.25, 0.8453, 0.25, 0.8324, 0.3125, 0.8324, 0.3125, 0.8453, 0.2812, 0.8453, 0.2812, 0.8324, 0.3438, 0.8324, 0.3438, 0.8453, 0.3125, 0.8453, 0.3125, 0.8324, 0.375, 0.8324, 0.375, 0.8453, 0.3438, 0.8453, 0.3438, 0.8324, 0.4063, 0.8324, 0.4063, 0.8453, 0.375, 0.8453, 0.375, 0.8324, 0.4375, 0.8324, 0.4375, 0.8453, 0.4063, 0.8453, 0.4063, 0.8324, 0.4688, 0.8324, 0.4688, 0.8453, 0.4375, 0.8453, 0.4375, 0.8324, 0.5, 0.8324, 0.5, 0.8453, 0.4688, 0.8453, 0.4688, 0.8324, 0.5312, 0.8324, 0.5312, 0.8453, 0.5, 0.8453, 0.5, 0.8324, 0.5625, 0.8324, 0.5625, 0.8453, 0.5312, 0.8453, 0.5312, 0.8324, 0.5938, 0.8324, 0.5938, 0.8453, 0.5625, 0.8453, 0.5625, 0.8324, 0.625, 0.8324, 0.625, 0.8453, 0.5938, 0.8453, 0.5938, 0.8324, 0.6562, 0.8324, 0.6562, 0.8453, 0.625, 0.8453, 0.625, 0.8324, 0.6875, 0.8324, 0.6875, 0.8453, 0.6562, 0.8453, 0.6562, 0.8324, 0.7188, 0.8324, 0.7188, 0.8453, 0.6875, 0.8453, 0.6875, 0.8324, 0.75, 0.8324, 0.75, 0.8453, 0.7188, 0.8453, 0.7188, 0.8324, 0.7813, 0.8324, 0.7813, 0.8453, 0.75, 0.8453, 0.75, 0.8324, 0.8125, 0.8324, 0.8125, 0.8453, 0.7813, 0.8453, 0.7813, 0.8324, 0.8438, 0.8324, 0.8438, 0.8453, 0.8125, 0.8453, 0.8125, 0.8324, 0.875, 0.8324, 0.875, 0.8453, 0.8438, 0.8453, 0.8438, 0.8324, 0.9062, 0.8324, 0.9062, 0.8453, 0.875, 0.8453, 0.875, 0.8324, 0.9375, 0.8324, 0.9375, 0.8453, 0.9062, 0.8453, 0.9062, 0.8324, 0.9688, 0.8324, 0.9688, 0.8453, 0.9375, 0.8453, 0.9375, 0.8324, 1.0, 0.8324, 1.0, 0.8453, 0.9688, 0.8453, 0.9688, 0.8324, 0.03125, 0.5, 0.03125, 0.5146, 0.0, 0.5146, 0.0, 0.5, 0.0625, 0.5, 0.0625, 0.5146, 0.03125, 0.5146, 0.03125, 0.5, 0.09375, 0.5, 0.09375, 0.5146, 0.0625, 0.5146, 0.0625, 0.5, 0.125, 0.5, 0.125, 0.5146, 0.09375, 0.5146, 0.09375, 0.5, 0.1562, 0.5, 0.1562, 0.5146, 0.125, 0.5146, 0.125, 0.5, 0.1875, 0.5, 0.1875, 0.5146, 0.1562, 0.5146, 0.1562, 0.5, 0.2188, 0.5, 0.2188, 0.5146, 0.1875, 0.5146, 0.1875, 0.5, 0.25, 0.5, 0.25, 0.5146, 0.2188, 0.5146, 0.2188, 0.5, 0.2812, 0.5, 0.2812, 0.5146, 0.25, 0.5146, 0.25, 0.5, 0.3125, 0.5, 0.3125, 0.5146, 0.2812, 0.5146, 0.2812, 0.5, 0.3438, 0.5, 0.3438, 0.5146, 0.3125, 0.5146, 0.3125, 0.5, 0.375, 0.5, 0.375, 0.5146, 0.3438, 0.5146, 0.3438, 0.5, 0.4062, 0.5, 0.4062, 0.5146, 0.375, 0.5146, 0.375, 0.5, 0.4375, 0.5, 0.4375, 0.5146, 0.4062, 0.5146, 0.4062, 0.5, 0.4688, 0.5, 0.4687, 0.5146, 0.4375, 0.5146, 0.4375, 0.5, 0.5, 0.5, 0.5, 0.5146, 0.4687, 0.5146, 0.4688, 0.5, 0.5312, 0.5, 0.5312, 0.5146, 0.5, 0.5146, 0.5, 0.5, 0.5625, 0.5, 0.5625, 0.5146, 0.5312, 0.5146, 0.5312, 0.5, 0.5938, 0.5, 0.5938, 0.5146, 0.5625, 0.5146, 0.5625, 0.5, 0.625, 0.5, 0.625, 0.5146, 0.5938, 0.5146, 0.5938, 0.5, 0.6562, 0.5, 0.6562, 0.5146, 0.625, 0.5146, 0.625, 0.5, 0.6875, 0.5, 0.6875, 0.5146, 0.6562, 0.5146, 0.6562, 0.5, 0.7188, 0.5, 0.7188, 0.5146, 0.6875, 0.5146, 0.6875, 0.5, 0.75, 0.5, 0.75, 0.5146, 0.7188, 0.5146, 0.7188, 0.5, 0.7812, 0.5, 0.7812, 0.5146, 0.75, 0.5146, 0.75, 0.5, 0.8125, 0.5, 0.8125, 0.5146, 0.7812, 0.5146, 0.7812, 0.5, 0.8438, 0.5, 0.8437, 0.5146, 0.8125, 0.5146, 0.8125, 0.5, 0.875, 0.5, 0.875, 0.5146, 0.8437, 0.5146, 0.8438, 0.5, 0.9062, 0.5, 0.9062, 0.5146, 0.875, 0.5146, 0.875, 0.5, 0.9375, 0.5, 0.9375, 0.5146, 0.9062, 0.5146, 0.9062, 0.5, 0.9688, 0.5, 0.9688, 0.5146, 0.9375, 0.5146, 0.9375, 0.5, 1.0, 0.5, 1.0, 0.5146, 0.9688, 0.5146, 0.9688, 0.5, 0.03125, 0.5146, 0.03125, 0.7857, 0.0, 0.7857, 0.0, 0.5146, 0.0625, 0.5146, 0.0625, 0.7857, 0.03125, 0.7857, 0.03125, 0.5146, 0.09375, 0.5146, 0.09375, 0.7857, 0.0625, 0.7857, 0.0625, 0.5146, 0.125, 0.5146, 0.125, 0.7857, 0.09375, 0.7857, 0.09375, 0.5146, 0.1562, 0.5146, 0.1562, 0.7857, 0.125, 0.7857, 0.125, 0.5146, 0.1875, 0.5146, 0.1875, 0.7857, 0.1562, 0.7857, 0.1562, 0.5146, 0.2188, 0.5146, 0.2187, 0.7857, 0.1875, 0.7857, 0.1875, 0.5146, 0.25, 0.5146, 0.25, 0.7857, 0.2187, 0.7857, 0.2188, 0.5146, 0.2812, 0.5146, 0.2812, 0.7857, 0.25, 0.7857, 0.25, 0.5146, 0.3125, 0.5146, 0.3125, 0.7857, 0.2812, 0.7857, 0.2812, 0.5146, 0.3438, 0.5146, 0.3438, 0.7857, 0.3125, 0.7857, 0.3125, 0.5146, 0.375, 0.5146, 0.375, 0.7857, 0.3438, 0.7857, 0.3438, 0.5146, 0.4062, 0.5146, 0.4063, 0.7857, 0.375, 0.7857, 0.375, 0.5146, 0.4375, 0.5146, 0.4375, 0.7857, 0.4063, 0.7857, 0.4062, 0.5146, 0.4687, 0.5146, 0.4688, 0.7857, 0.4375, 0.7857, 0.4375, 0.5146, 0.5, 0.5146, 0.5, 0.7857, 0.4688, 0.7857, 0.4687, 0.5146, 0.5312, 0.5146, 0.5312, 0.7857, 0.5, 0.7857, 0.5, 0.5146, 0.5625, 0.5146, 0.5625, 0.7857, 0.5312, 0.7857, 0.5312, 0.5146, 0.5938, 0.5146, 0.5938, 0.7857, 0.5625, 0.7857, 0.5625, 0.5146, 0.625, 0.5146, 0.625, 0.7857, 0.5938, 0.7857, 0.5938, 0.5146, 0.6562, 0.5146, 0.6562, 0.7857, 0.625, 0.7857, 0.625, 0.5146, 0.6875, 0.5146, 0.6875, 0.7857, 0.6562, 0.7857, 0.6562, 0.5146, 0.7188, 0.5146, 0.7188, 0.7857, 0.6875, 0.7857, 0.6875, 0.5146, 0.75, 0.5146, 0.75, 0.7857, 0.7188, 0.7857, 0.7188, 0.5146, 0.7812, 0.5146, 0.7813, 0.7857, 0.75, 0.7857, 0.75, 0.5146, 0.8125, 0.5146, 0.8125, 0.7857, 0.7813, 0.7857, 0.7812, 0.5146, 0.8437, 0.5146, 0.8438, 0.7857, 0.8125, 0.7857, 0.8125, 0.5146, 0.875, 0.5146, 0.875, 0.7857, 0.8438, 0.7857, 0.8437, 0.5146, 0.9062, 0.5146, 0.9062, 0.7857, 0.875, 0.7857, 0.875, 0.5146, 0.9375, 0.5146, 0.9375, 0.7857, 0.9062, 0.7857, 0.9062, 0.5146, 0.9688, 0.5146, 0.9688, 0.7857, 0.9375, 0.7857, 0.9375, 0.5146, 1.0, 0.5146, 1.0, 0.7857, 0.9688, 0.7857, 0.9688, 0.5146, 1.0, 0.8153, 1.0, 0.8278, 0.9688, 0.8278, 0.9688, 0.8153, 0.9688, 0.8153, 0.9688, 0.8278, 0.9375, 0.8278, 0.9375, 0.8153, 0.9375, 0.8153, 0.9375, 0.8278, 0.9062, 0.8278, 0.9062, 0.8153, 0.9062, 0.8153, 0.9062, 0.8278, 0.875, 0.8278, 0.875, 0.8153, 0.875, 0.8153, 0.875, 0.8278, 0.8438, 0.8278, 0.8437, 0.8153, 0.8437, 0.8153, 0.8438, 0.8278, 0.8125, 0.8278, 0.8125, 0.8153, 0.8125, 0.8153, 0.8125, 0.8278, 0.7813, 0.8278, 0.7813, 0.8153, 0.7813, 0.8153, 0.7813, 0.8278, 0.75, 0.8278, 0.75, 0.8153, 0.75, 0.8153, 0.75, 0.8278, 0.7188, 0.8278, 0.7188, 0.8153, 0.7188, 0.8153, 0.7188, 0.8278, 0.6875, 0.8278, 0.6875, 0.8153, 0.6875, 0.8153, 0.6875, 0.8278, 0.6562, 0.8278, 0.6562, 0.8153, 0.6562, 0.8153, 0.6562, 0.8278, 0.625, 0.8278, 0.625, 0.8153, 0.625, 0.8153, 0.625, 0.8278, 0.5938, 0.8278, 0.5938, 0.8153, 0.5938, 0.8153, 0.5938, 0.8278, 0.5625, 0.8278, 0.5625, 0.8153, 0.5625, 0.8153, 0.5625, 0.8278, 0.5312, 0.8278, 0.5312, 0.8153, 0.5312, 0.8153, 0.5312, 0.8278, 0.5, 0.8278, 0.5, 0.8153, 0.5, 0.8153, 0.5, 0.8278, 0.4688, 0.8278, 0.4688, 0.8153, 0.4688, 0.8153, 0.4688, 0.8278, 0.4375, 0.8278, 0.4375, 0.8153, 0.4375, 0.8153, 0.4375, 0.8278, 0.4063, 0.8278, 0.4063, 0.8153, 0.4063, 0.8153, 0.4063, 0.8278, 0.375, 0.8278, 0.375, 0.8153, 0.375, 0.8153, 0.375, 0.8278, 0.3438, 0.8278, 0.3438, 0.8153, 0.3438, 0.8153, 0.3438, 0.8278, 0.3125, 0.8278, 0.3125, 0.8153, 0.3125, 0.8153, 0.3125, 0.8278, 0.2812, 0.8278, 0.2812, 0.8153, 0.2812, 0.8153, 0.2812, 0.8278, 0.25, 0.8278, 0.25, 0.8153, 0.25, 0.8153, 0.25, 0.8278, 0.2188, 0.8278, 0.2188, 0.8153, 0.2188, 0.8153, 0.2188, 0.8278, 0.1875, 0.8278, 0.1875, 0.8153, 0.1875, 0.8153, 0.1875, 0.8278, 0.1562, 0.8278, 0.1562, 0.8153, 0.1562, 0.8153, 0.1562, 0.8278, 0.125, 0.8278, 0.125, 0.8153, 0.125, 0.8153, 0.125, 0.8278, 0.09375, 0.8278, 0.09375, 0.8153, 0.09375, 0.8153, 0.09375, 0.8278, 0.0625, 0.8278, 0.0625, 0.8153, 0.0625, 0.8153, 0.0625, 0.8278, 0.03125, 0.8278, 0.03125, 0.8153, 0.03125, 0.8153, 0.03125, 0.8278, 0.0, 0.8278, 0.0, 0.8153, 0.03125, 0.8453, 0.03125, 0.8576, 0.0, 0.8576, 0.0, 0.8453, 0.0625, 0.8453, 0.0625, 0.8576, 0.03125, 0.8576, 0.03125, 0.8453, 0.09375, 0.8453, 0.09375, 0.8576, 0.0625, 0.8576, 0.0625, 0.8453, 0.125, 0.8453, 0.125, 0.8576, 0.09375, 0.8576, 0.09375, 0.8453, 0.1563, 0.8453, 0.1562, 0.8576, 0.125, 0.8576, 0.125, 0.8453, 0.1875, 0.8453, 0.1875, 0.8576, 0.1562, 0.8576, 0.1563, 0.8453, 0.2188, 0.8453, 0.2187, 0.8576, 0.1875, 0.8576, 0.1875, 0.8453, 0.25, 0.8453, 0.25, 0.8576, 0.2187, 0.8576, 0.2188, 0.8453, 0.2812, 0.8453, 0.2812, 0.8576, 0.25, 0.8576, 0.25, 0.8453, 0.3125, 0.8453, 0.3125, 0.8576, 0.2812, 0.8576, 0.2812, 0.8453, 0.3438, 0.8453, 0.3438, 0.8576, 0.3125, 0.8576, 0.3125, 0.8453, 0.375, 0.8453, 0.375, 0.8576, 0.3438, 0.8576, 0.3438, 0.8453, 0.4063, 0.8453, 0.4063, 0.8576, 0.375, 0.8576, 0.375, 0.8453, 0.4375, 0.8453, 0.4375, 0.8576, 0.4063, 0.8576, 0.4063, 0.8453, 0.4688, 0.8453, 0.4688, 0.8576, 0.4375, 0.8576, 0.4375, 0.8453, 0.5, 0.8453, 0.5, 0.8576, 0.4688, 0.8576, 0.4688, 0.8453, 0.5312, 0.8453, 0.5312, 0.8576, 0.5, 0.8576, 0.5, 0.8453, 0.5625, 0.8453, 0.5625, 0.8576, 0.5312, 0.8576, 0.5312, 0.8453, 0.5938, 0.8453, 0.5938, 0.8576, 0.5625, 0.8576, 0.5625, 0.8453, 0.625, 0.8453, 0.625, 0.8576, 0.5938, 0.8576, 0.5938, 0.8453, 0.6562, 0.8453, 0.6562, 0.8576, 0.625, 0.8576, 0.625, 0.8453, 0.6875, 0.8453, 0.6875, 0.8576, 0.6562, 0.8576, 0.6562, 0.8453, 0.7188, 0.8453, 0.7188, 0.8576, 0.6875, 0.8576, 0.6875, 0.8453, 0.75, 0.8453, 0.75, 0.8576, 0.7188, 0.8576, 0.7188, 0.8453, 0.7813, 0.8453, 0.7812, 0.8576, 0.75, 0.8576, 0.75, 0.8453, 0.8125, 0.8453, 0.8125, 0.8576, 0.7812, 0.8576, 0.7813, 0.8453, 0.8438, 0.8453, 0.8438, 0.8576, 0.8125, 0.8576, 0.8125, 0.8453, 0.875, 0.8453, 0.875, 0.8576, 0.8438, 0.8576, 0.8438, 0.8453, 0.9062, 0.8453, 0.9062, 0.8576, 0.875, 0.8576, 0.875, 0.8453, 0.9375, 0.8453, 0.9375, 0.8576, 0.9062, 0.8576, 0.9062, 0.8453, 0.9688, 0.8453, 0.9688, 0.8576, 0.9375, 0.8576, 0.9375, 0.8453, 1.0, 0.8453, 1.0, 0.8576, 0.9688, 0.8576, 0.9688, 0.8453, 0.8438, 1.0, 0.875, 1.0, 0.875, 1.0, 0.8438, 1.0, 0.5625, 1.0, 0.5938, 1.0, 0.5938, 1.0, 0.5625, 1.0, 0.2812, 1.0, 0.3125, 1.0, 0.3125, 1.0, 0.2812, 1.0, 0.9688, 1.0, 1.0, 1.0, 1.0, 1.0, 0.9688, 1.0, 0.0, 1.0, 0.03125, 1.0, 0.03125, 1.0, 0.0, 1.0, 0.6875, 1.0, 0.7188, 1.0, 0.7188, 1.0, 0.6875, 1.0, 0.4062, 1.0, 0.4375, 1.0, 0.4375, 1.0, 0.4062, 1.0, 0.125, 1.0, 0.1562, 1.0, 0.1562, 1.0, 0.125, 1.0, 0.8125, 1.0, 0.8438, 1.0, 0.8438, 1.0, 0.8125, 1.0, 0.5312, 1.0, 0.5625, 1.0, 0.5625, 1.0, 0.5312, 1.0, 0.25, 1.0, 0.2812, 1.0, 0.2812, 1.0, 0.25, 1.0, 0.9375, 1.0, 0.9688, 1.0, 0.9688, 1.0, 0.9375, 1.0, 0.6562, 1.0, 0.6875, 1.0, 0.6875, 1.0, 0.6562, 1.0, 0.375, 1.0, 0.4062, 1.0, 0.4062, 1.0, 0.375, 1.0, 0.09375, 1.0, 0.125, 1.0, 0.125, 1.0, 0.09375, 1.0, 0.7812, 1.0, 0.8125, 1.0, 0.8125, 1.0, 0.7812, 1.0, 0.5, 1.0, 0.5312, 1.0, 0.5312, 1.0, 0.5, 1.0, 0.2188, 1.0, 0.25, 1.0, 0.25, 1.0, 0.2188, 1.0, 0.9062, 1.0, 0.9375, 1.0, 0.9375, 1.0, 0.9062, 1.0, 0.625, 1.0, 0.6562, 1.0, 0.6562, 1.0, 0.625, 1.0, 0.3438, 1.0, 0.375, 1.0, 0.375, 1.0, 0.3438, 1.0, 0.0625, 1.0, 0.09375, 1.0, 0.09375, 1.0, 0.0625, 1.0, 0.75, 1.0, 0.7812, 1.0, 0.7812, 1.0, 0.75, 1.0, 0.4688, 1.0, 0.5, 1.0, 0.5, 1.0, 0.4688, 1.0, 0.1875, 1.0, 0.2188, 1.0, 0.2188, 1.0, 0.1875, 1.0, 0.875, 1.0, 0.9062, 1.0, 0.9062, 1.0, 0.875, 1.0, 0.5938, 1.0, 0.625, 1.0, 0.625, 1.0, 0.5938, 1.0, 0.3125, 1.0, 0.3438, 1.0, 0.3438, 1.0, 0.3125, 1.0, 0.03125, 1.0, 0.0625, 1.0, 0.0625, 1.0, 0.03125, 1.0, 0.7188, 1.0, 0.75, 1.0, 0.75, 1.0, 0.7188, 1.0, 0.4375, 1.0, 0.4688, 1.0, 0.4688, 1.0, 0.4375, 1.0, 0.1562, 1.0, 0.1875, 1.0, 0.1875, 1.0, 0.1562, 1.0, 0.3125, 1.0, 0.3438, 1.0, 0.3438, 1.0, 0.3125, 1.0, 0.7188, 1.0, 0.75, 1.0, 0.75, 1.0, 0.7188, 1.0, 0.2812, 1.0, 0.3125, 1.0, 0.3125, 1.0, 0.2812, 1.0, 0.6875, 1.0, 0.7188, 1.0, 0.7188, 1.0, 0.6875, 1.0, 0.25, 1.0, 0.2812, 1.0, 0.2812, 1.0, 0.25, 1.0, 0.6562, 1.0, 0.6875, 1.0, 0.6875, 1.0, 0.6562, 1.0, 0.2188, 1.0, 0.25, 1.0, 0.25, 1.0, 0.2188, 1.0, 0.625, 1.0, 0.6562, 1.0, 0.6562, 1.0, 0.625, 1.0, 0.1875, 1.0, 0.2188, 1.0, 0.2188, 1.0, 0.1875, 1.0, 0.5938, 1.0, 0.625, 1.0, 0.625, 1.0, 0.5938, 1.0, 0.1562, 1.0, 0.1875, 1.0, 0.1875, 1.0, 0.1562, 1.0, 0.5625, 1.0, 0.5938, 1.0, 0.5938, 1.0, 0.5625, 1.0, 0.9688, 1.0, 1.0, 1.0, 1.0, 1.0, 0.9688, 1.0, 0.125, 1.0, 0.1562, 1.0, 0.1562, 1.0, 0.125, 1.0, 0.5312, 1.0, 0.5625, 1.0, 0.5625, 1.0, 0.5312, 1.0, 0.9375, 1.0, 0.9688, 1.0, 0.9688, 1.0, 0.9375, 1.0, 0.09375, 1.0, 0.125, 1.0, 0.125, 1.0, 0.09375, 1.0, 0.5, 1.0, 0.5312, 1.0, 0.5312, 1.0, 0.5, 1.0, 0.9062, 1.0, 0.9375, 1.0, 0.9375, 1.0, 0.9062, 1.0, 0.0625, 1.0, 0.09375, 1.0, 0.09375, 1.0, 0.0625, 1.0, 0.4688, 1.0, 0.5, 1.0, 0.5, 1.0, 0.4688, 1.0, 0.875, 1.0, 0.9062, 1.0, 0.9062, 1.0, 0.875, 1.0, 0.03125, 1.0, 0.0625, 1.0, 0.0625, 1.0, 0.03125, 1.0, 0.4375, 1.0, 0.4688, 1.0, 0.4688, 1.0, 0.4375, 1.0, 0.8438, 1.0, 0.875, 1.0, 0.875, 1.0, 0.8438, 1.0, 0.0, 1.0, 0.03125, 1.0, 0.03125, 1.0, 0.0, 1.0, 0.4062, 1.0, 0.4375, 1.0, 0.4375, 1.0, 0.4062, 1.0, 0.8125, 1.0, 0.8438, 1.0, 0.8438, 1.0, 0.8125, 1.0, 0.375, 1.0, 0.4062, 1.0, 0.4062, 1.0, 0.375, 1.0, 0.7812, 1.0, 0.8125, 1.0, 0.8125, 1.0, 0.7812, 1.0, 0.3438, 1.0, 0.375, 1.0, 0.375, 1.0, 0.3438, 1.0, 0.75, 1.0, 0.7812, 1.0, 0.7812, 1.0, 0.75, 1.0, 0.03125, 0.8576, 0.03125, 0.9731, 0.0, 0.9731, 0.0, 0.8576, 0.0625, 0.8576, 0.0625, 0.9731, 0.03125, 0.9731, 0.03125, 0.8576, 0.09375, 0.8576, 0.09375, 0.9731, 0.0625, 0.9731, 0.0625, 0.8576, 0.125, 0.8576, 0.125, 0.9731, 0.09375, 0.9731, 0.09375, 0.8576, 0.1562, 0.8576, 0.1562, 0.9731, 0.125, 0.9731, 0.125, 0.8576, 0.1875, 0.8576, 0.1875, 0.9731, 0.1562, 0.9731, 0.1562, 0.8576, 0.2187, 0.8576, 0.2188, 0.9731, 0.1875, 0.9731, 0.1875, 0.8576, 0.25, 0.8576, 0.25, 0.9731, 0.2188, 0.9731, 0.2187, 0.8576, 0.2812, 0.8576, 0.2812, 0.9731, 0.25, 0.9731, 0.25, 0.8576, 0.3125, 0.8576, 0.3125, 0.9731, 0.2812, 0.9731, 0.2812, 0.8576, 0.3438, 0.8576, 0.3438, 0.9731, 0.3125, 0.9731, 0.3125, 0.8576, 0.375, 0.8576, 0.375, 0.9731, 0.3438, 0.9731, 0.3438, 0.8576, 0.4063, 0.8576, 0.4062, 0.9731, 0.375, 0.9731, 0.375, 0.8576, 0.4375, 0.8576, 0.4375, 0.9731, 0.4062, 0.9731, 0.4063, 0.8576, 0.4688, 0.8576, 0.4688, 0.9731, 0.4375, 0.9731, 0.4375, 0.8576, 0.5, 0.8576, 0.5, 0.9731, 0.4688, 0.9731, 0.4688, 0.8576, 0.5312, 0.8576, 0.5312, 0.9731, 0.5, 0.9731, 0.5, 0.8576, 0.5625, 0.8576, 0.5625, 0.9731, 0.5312, 0.9731, 0.5312, 0.8576, 0.5938, 0.8576, 0.5938, 0.9731, 0.5625, 0.9731, 0.5625, 0.8576, 0.625, 0.8576, 0.625, 0.9731, 0.5938, 0.9731, 0.5938, 0.8576, 0.6562, 0.8576, 0.6562, 0.9731, 0.625, 0.9731, 0.625, 0.8576, 0.6875, 0.8576, 0.6875, 0.9731, 0.6562, 0.9731, 0.6562, 0.8576, 0.7188, 0.8576, 0.7188, 0.9731, 0.6875, 0.9731, 0.6875, 0.8576, 0.75, 0.8576, 0.75, 0.9731, 0.7188, 0.9731, 0.7188, 0.8576, 0.7812, 0.8576, 0.7812, 0.9731, 0.75, 0.9731, 0.75, 0.8576, 0.8125, 0.8576, 0.8125, 0.9731, 0.7812, 0.9731, 0.7812, 0.8576, 0.8438, 0.8576, 0.8438, 0.9731, 0.8125, 0.9731, 0.8125, 0.8576, 0.875, 0.8576, 0.875, 0.9731, 0.8438, 0.9731, 0.8438, 0.8576, 0.9062, 0.8576, 0.9062, 0.9731, 0.875, 0.9731, 0.875, 0.8576, 0.9375, 0.8576, 0.9375, 0.9731, 0.9062, 0.9731, 0.9062, 0.8576, 0.9688, 0.8576, 0.9688, 0.9731, 0.9375, 0.9731, 0.9375, 0.8576, 1.0, 0.8576, 1.0, 0.9731, 0.9688, 0.9731, 0.9688, 0.8576])
me_cylinder.use_remesh_preserve_volume = False
me_cylinder.use_remesh_preserve_attributes = False
me_cylinder.use_mirror_vertex_groups = False
me_cylinder.update()

# ---- objects
ob_light = bpy.data.objects.new('Light', light_light)
ob_camera = bpy.data.objects.new('Camera', cam_camera)
ob_cylinder = bpy.data.objects.new('Cylinder', me_cylinder)

# ---- transforms, parenting, visibility, modifiers, constraints
ob_light.location = (4.076, 1.005, 5.904)
ob_light.rotation_euler = (0.6503, 0.05522, 1.866)
ob_light.lock_rotations_4d = False
ob_light.empty_display_type = 'ARROWS'
ob_light.color = (0.0, 0.0, 0.0, 0.0)
ob_light.lineart.crease_threshold = 0.0
ob_camera.location = (7.359, -6.926, 4.958)
ob_camera.rotation_euler = (1.109, 0.0, 0.8149)
ob_camera.lock_rotations_4d = False
ob_camera.empty_display_type = 'ARROWS'
ob_camera.color = (0.0, 0.0, 0.0, 0.0)
ob_camera.display_type = 'WIRE'
ob_camera.lineart.crease_threshold = 0.0
ob_cylinder.location = (0.0, 0.0, 0.0)
ob_cylinder.scale = (1.0, 1.0, 0.9125)
ob_cylinder.lineart.crease_threshold = 0.0
_m = ob_cylinder.modifiers.new('Subdivision', 'SUBSURF')
_m.uv_smooth = 'PRESERVE_CORNERS'
_m.levels = 2
_m.show_only_control_edges = False
_m = ob_cylinder.modifiers.new('Solidify', 'SOLIDIFY')
_m.thickness = 0.06
_m.nonmanifold_thickness_mode = 'FIXED'
_m.nonmanifold_merge_threshold = 0.0003

# ---- collection membership
col_collection.objects.link(ob_light)
col_collection.objects.link(ob_camera)
col_collection.objects.link(ob_cylinder)

# ---- scene / render settings (as saved in the file)
scene.camera = ob_camera
scene.frame_start = 1; scene.frame_end = 250; scene.frame_set(1)
scene.render.engine = 'BLENDER_EEVEE_NEXT'
scene.cycles.use_denoising = False
scene.cycles.samples = 128
scene.cycles.sampling_pattern = 'TABULATED_SOBOL'
scene.cycles.use_adaptive_sampling = False
scene.cycles.use_light_tree = False
scene.view_settings.view_transform = 'Filmic'
bpy.context.view_layer.update()
